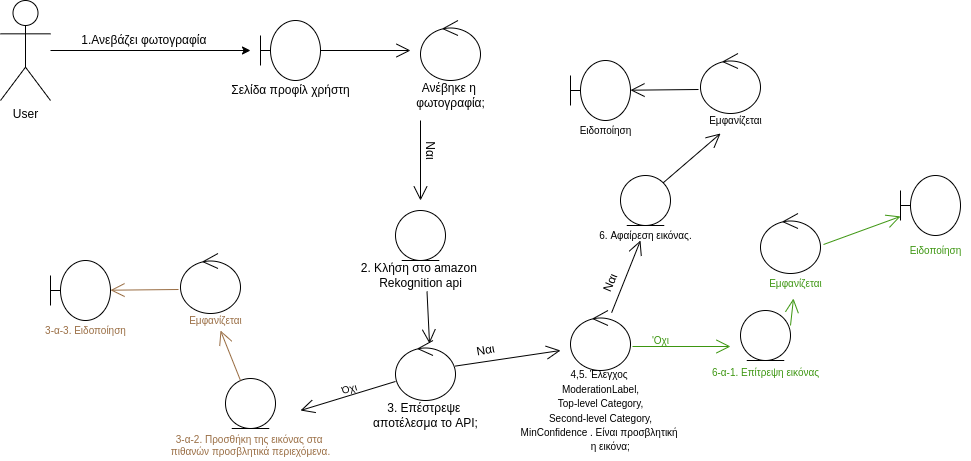

The diagram above was exported from draw.io. Its source (the exported page's mxGraphModel, read from the mxfile embedded in the PNG):
<mxGraphModel dx="462" dy="659" grid="1" gridSize="10" guides="1" tooltips="1" connect="1" arrows="1" fold="1" page="1" pageScale="1" pageWidth="827" pageHeight="1169" math="0" shadow="0">
  <root>
    <mxCell id="0" />
    <mxCell id="1" parent="0" />
    <mxCell id="s9HIS6pVKltDDv8XMk-F-1" value="User" style="shape=umlActor;verticalLabelPosition=bottom;verticalAlign=top;html=1;outlineConnect=0;" vertex="1" parent="1">
      <mxGeometry x="20" y="170" width="50" height="100" as="geometry" />
    </mxCell>
    <mxCell id="s9HIS6pVKltDDv8XMk-F-4" value="" style="endArrow=classic;html=1;rounded=0;" edge="1" parent="1" source="s9HIS6pVKltDDv8XMk-F-1">
      <mxGeometry width="50" height="50" relative="1" as="geometry">
        <mxPoint x="200" y="360" as="sourcePoint" />
        <mxPoint x="270" y="220" as="targetPoint" />
      </mxGeometry>
    </mxCell>
    <mxCell id="s9HIS6pVKltDDv8XMk-F-5" value="1.Ανεβάζει φωτογραφία&amp;nbsp;" style="text;html=1;align=center;verticalAlign=middle;resizable=0;points=[];autosize=1;strokeColor=none;fillColor=none;" vertex="1" parent="1">
      <mxGeometry x="95" y="200" width="140" height="20" as="geometry" />
    </mxCell>
    <mxCell id="s9HIS6pVKltDDv8XMk-F-6" value="" style="shape=umlBoundary;whiteSpace=wrap;html=1;" vertex="1" parent="1">
      <mxGeometry x="280" y="190" width="60" height="60" as="geometry" />
    </mxCell>
    <mxCell id="s9HIS6pVKltDDv8XMk-F-7" value="Σελίδα προφίλ χρήστη" style="text;html=1;align=center;verticalAlign=middle;resizable=0;points=[];autosize=1;strokeColor=none;fillColor=none;" vertex="1" parent="1">
      <mxGeometry x="245" y="250" width="130" height="20" as="geometry" />
    </mxCell>
    <mxCell id="s9HIS6pVKltDDv8XMk-F-8" value="" style="endArrow=open;endFill=1;endSize=12;html=1;rounded=0;exitX=1;exitY=0.5;exitDx=0;exitDy=0;exitPerimeter=0;" edge="1" parent="1" source="s9HIS6pVKltDDv8XMk-F-6">
      <mxGeometry width="160" relative="1" as="geometry">
        <mxPoint x="350" y="350" as="sourcePoint" />
        <mxPoint x="430" y="220" as="targetPoint" />
      </mxGeometry>
    </mxCell>
    <mxCell id="s9HIS6pVKltDDv8XMk-F-9" value="" style="ellipse;shape=umlControl;whiteSpace=wrap;html=1;" vertex="1" parent="1">
      <mxGeometry x="440" y="190" width="60" height="60" as="geometry" />
    </mxCell>
    <mxCell id="s9HIS6pVKltDDv8XMk-F-10" value="Ανέβηκε η &lt;br&gt;φωτογραφία;" style="text;html=1;align=center;verticalAlign=middle;resizable=0;points=[];autosize=1;strokeColor=none;fillColor=none;" vertex="1" parent="1">
      <mxGeometry x="430" y="250" width="80" height="30" as="geometry" />
    </mxCell>
    <mxCell id="s9HIS6pVKltDDv8XMk-F-11" value="" style="endArrow=open;endFill=1;endSize=12;html=1;rounded=0;" edge="1" parent="1">
      <mxGeometry width="160" relative="1" as="geometry">
        <mxPoint x="440" y="290" as="sourcePoint" />
        <mxPoint x="440" y="370" as="targetPoint" />
      </mxGeometry>
    </mxCell>
    <mxCell id="s9HIS6pVKltDDv8XMk-F-12" value="Ναι" style="text;html=1;align=center;verticalAlign=middle;resizable=0;points=[];autosize=1;strokeColor=none;fillColor=none;rotation=90;" vertex="1" parent="1">
      <mxGeometry x="435" y="310" width="30" height="20" as="geometry" />
    </mxCell>
    <mxCell id="s9HIS6pVKltDDv8XMk-F-13" value="" style="ellipse;shape=umlEntity;whiteSpace=wrap;html=1;" vertex="1" parent="1">
      <mxGeometry x="415" y="380" width="50" height="50" as="geometry" />
    </mxCell>
    <mxCell id="s9HIS6pVKltDDv8XMk-F-14" value="2. Κλήση στο amazon &lt;br&gt;Rekognition api" style="text;html=1;align=center;verticalAlign=middle;resizable=0;points=[];autosize=1;strokeColor=none;fillColor=none;" vertex="1" parent="1">
      <mxGeometry x="375" y="430" width="130" height="30" as="geometry" />
    </mxCell>
    <mxCell id="s9HIS6pVKltDDv8XMk-F-15" value="" style="ellipse;shape=umlControl;whiteSpace=wrap;html=1;" vertex="1" parent="1">
      <mxGeometry x="415" y="510" width="60" height="60" as="geometry" />
    </mxCell>
    <mxCell id="s9HIS6pVKltDDv8XMk-F-16" value="3. Επέστρεψε &lt;br&gt;αποτέλεσμα το API;" style="text;html=1;align=center;verticalAlign=middle;resizable=0;points=[];autosize=1;strokeColor=none;fillColor=none;" vertex="1" parent="1">
      <mxGeometry x="385" y="570" width="120" height="30" as="geometry" />
    </mxCell>
    <mxCell id="s9HIS6pVKltDDv8XMk-F-17" value="" style="endArrow=open;endFill=1;endSize=12;html=1;rounded=0;entryX=0.567;entryY=0.05;entryDx=0;entryDy=0;entryPerimeter=0;exitX=0.55;exitY=1.033;exitDx=0;exitDy=0;exitPerimeter=0;" edge="1" parent="1" source="s9HIS6pVKltDDv8XMk-F-14" target="s9HIS6pVKltDDv8XMk-F-15">
      <mxGeometry width="160" relative="1" as="geometry">
        <mxPoint x="450" y="300" as="sourcePoint" />
        <mxPoint x="450" y="380" as="targetPoint" />
      </mxGeometry>
    </mxCell>
    <mxCell id="s9HIS6pVKltDDv8XMk-F-18" value="" style="endArrow=open;endFill=1;endSize=12;html=1;rounded=0;" edge="1" parent="1" source="s9HIS6pVKltDDv8XMk-F-15">
      <mxGeometry width="160" relative="1" as="geometry">
        <mxPoint x="450" y="300" as="sourcePoint" />
        <mxPoint x="580" y="520" as="targetPoint" />
      </mxGeometry>
    </mxCell>
    <mxCell id="s9HIS6pVKltDDv8XMk-F-19" value="Ναι" style="text;html=1;align=center;verticalAlign=middle;resizable=0;points=[];autosize=1;strokeColor=none;fillColor=none;rotation=-10;" vertex="1" parent="1">
      <mxGeometry x="490" y="510" width="30" height="20" as="geometry" />
    </mxCell>
    <mxCell id="s9HIS6pVKltDDv8XMk-F-20" value="" style="ellipse;shape=umlControl;whiteSpace=wrap;html=1;" vertex="1" parent="1">
      <mxGeometry x="590" y="480" width="60" height="60" as="geometry" />
    </mxCell>
    <mxCell id="s9HIS6pVKltDDv8XMk-F-21" value="&lt;font style=&quot;font-size: 10px&quot;&gt;4,5. Έλεγχος &lt;br&gt;ModerationLabel,&lt;br&gt;Top-level Category,&lt;br&gt;Second-level Category,&lt;br&gt;MinConfidence . Είναι προσβλητική &lt;br&gt;&amp;nbsp; &amp;nbsp; &amp;nbsp; &amp;nbsp; η εικόνα;&amp;nbsp;&lt;/font&gt;" style="text;html=1;align=center;verticalAlign=middle;resizable=0;points=[];autosize=1;strokeColor=none;fillColor=none;" vertex="1" parent="1">
      <mxGeometry x="535" y="530" width="170" height="100" as="geometry" />
    </mxCell>
    <mxCell id="s9HIS6pVKltDDv8XMk-F-22" value="" style="endArrow=open;endFill=1;endSize=12;html=1;rounded=0;" edge="1" parent="1" source="s9HIS6pVKltDDv8XMk-F-20">
      <mxGeometry width="160" relative="1" as="geometry">
        <mxPoint x="484.6761038706161" y="545.6035401673162" as="sourcePoint" />
        <mxPoint x="660" y="410" as="targetPoint" />
      </mxGeometry>
    </mxCell>
    <mxCell id="s9HIS6pVKltDDv8XMk-F-23" value="Ναι" style="text;html=1;align=center;verticalAlign=middle;resizable=0;points=[];autosize=1;strokeColor=none;fillColor=none;rotation=-67;" vertex="1" parent="1">
      <mxGeometry x="615" y="443" width="30" height="20" as="geometry" />
    </mxCell>
    <mxCell id="s9HIS6pVKltDDv8XMk-F-24" value="" style="ellipse;shape=umlEntity;whiteSpace=wrap;html=1;" vertex="1" parent="1">
      <mxGeometry x="640" y="345" width="50" height="50" as="geometry" />
    </mxCell>
    <mxCell id="s9HIS6pVKltDDv8XMk-F-25" value="6. Αφαίρεση εικόνας." style="text;html=1;align=center;verticalAlign=middle;resizable=0;points=[];autosize=1;strokeColor=none;fillColor=none;fontSize=10;" vertex="1" parent="1">
      <mxGeometry x="610" y="395" width="110" height="20" as="geometry" />
    </mxCell>
    <mxCell id="s9HIS6pVKltDDv8XMk-F-26" value="" style="endArrow=open;endFill=1;endSize=12;html=1;rounded=0;fontSize=10;exitX=1.033;exitY=0.6;exitDx=0;exitDy=0;exitPerimeter=0;strokeColor=#3D9611;" edge="1" parent="1" source="s9HIS6pVKltDDv8XMk-F-20">
      <mxGeometry width="160" relative="1" as="geometry">
        <mxPoint x="630" y="460" as="sourcePoint" />
        <mxPoint x="750" y="516" as="targetPoint" />
      </mxGeometry>
    </mxCell>
    <mxCell id="s9HIS6pVKltDDv8XMk-F-27" value="Όχι&amp;nbsp;" style="text;html=1;align=center;verticalAlign=middle;resizable=0;points=[];autosize=1;strokeColor=none;fillColor=none;fontSize=10;rotation=-15;" vertex="1" parent="1">
      <mxGeometry x="355" y="548" width="30" height="20" as="geometry" />
    </mxCell>
    <mxCell id="s9HIS6pVKltDDv8XMk-F-28" value="" style="ellipse;shape=umlEntity;whiteSpace=wrap;html=1;" vertex="1" parent="1">
      <mxGeometry x="760" y="480" width="50" height="50" as="geometry" />
    </mxCell>
    <mxCell id="s9HIS6pVKltDDv8XMk-F-29" value="&lt;font color=&quot;#3d9611&quot;&gt;6-α-1. Επίτρεψη εικόνας&lt;/font&gt;" style="text;html=1;align=center;verticalAlign=middle;resizable=0;points=[];autosize=1;strokeColor=none;fillColor=none;fontSize=10;" vertex="1" parent="1">
      <mxGeometry x="725" y="532" width="120" height="20" as="geometry" />
    </mxCell>
    <mxCell id="s9HIS6pVKltDDv8XMk-F-32" value="" style="endArrow=open;endFill=1;endSize=12;html=1;rounded=0;exitX=0;exitY=0.683;exitDx=0;exitDy=0;exitPerimeter=0;" edge="1" parent="1" source="s9HIS6pVKltDDv8XMk-F-15">
      <mxGeometry width="160" relative="1" as="geometry">
        <mxPoint x="484.6761038706161" y="545.6035401673162" as="sourcePoint" />
        <mxPoint x="320" y="580" as="targetPoint" />
      </mxGeometry>
    </mxCell>
    <mxCell id="s9HIS6pVKltDDv8XMk-F-33" value="" style="ellipse;shape=umlEntity;whiteSpace=wrap;html=1;" vertex="1" parent="1">
      <mxGeometry x="245" y="548" width="50" height="50" as="geometry" />
    </mxCell>
    <mxCell id="s9HIS6pVKltDDv8XMk-F-34" value="&lt;font color=&quot;#996d43&quot;&gt;3-α-2. Προσθήκη της εικόνας στα &lt;br&gt;πιθανών προσβλητικά περιεχόμενα.&lt;/font&gt;" style="text;html=1;align=center;verticalAlign=middle;resizable=0;points=[];autosize=1;strokeColor=none;fillColor=none;fontSize=10;" vertex="1" parent="1">
      <mxGeometry x="185" y="600" width="170" height="30" as="geometry" />
    </mxCell>
    <mxCell id="s9HIS6pVKltDDv8XMk-F-36" value="&lt;font color=&quot;#3d9611&quot;&gt;'Οχι&lt;/font&gt;" style="text;html=1;align=center;verticalAlign=middle;resizable=0;points=[];autosize=1;strokeColor=none;fillColor=none;fontSize=10;" vertex="1" parent="1">
      <mxGeometry x="665" y="500" width="30" height="20" as="geometry" />
    </mxCell>
    <mxCell id="s9HIS6pVKltDDv8XMk-F-37" value="" style="endArrow=open;endFill=1;endSize=12;html=1;rounded=0;exitX=0.3;exitY=0.04;exitDx=0;exitDy=0;exitPerimeter=0;strokeColor=#996D43;" edge="1" parent="1" source="s9HIS6pVKltDDv8XMk-F-33">
      <mxGeometry width="160" relative="1" as="geometry">
        <mxPoint x="425" y="560.98" as="sourcePoint" />
        <mxPoint x="240" y="500" as="targetPoint" />
      </mxGeometry>
    </mxCell>
    <mxCell id="s9HIS6pVKltDDv8XMk-F-38" value="" style="ellipse;shape=umlControl;whiteSpace=wrap;html=1;" vertex="1" parent="1">
      <mxGeometry x="200" y="423" width="60" height="60" as="geometry" />
    </mxCell>
    <mxCell id="s9HIS6pVKltDDv8XMk-F-39" value="&lt;font color=&quot;#996d43&quot;&gt;Εμφανίζεται&lt;/font&gt;" style="text;html=1;align=center;verticalAlign=middle;resizable=0;points=[];autosize=1;strokeColor=none;fillColor=none;fontSize=10;" vertex="1" parent="1">
      <mxGeometry x="200" y="480" width="70" height="20" as="geometry" />
    </mxCell>
    <mxCell id="s9HIS6pVKltDDv8XMk-F-40" value="" style="shape=umlBoundary;whiteSpace=wrap;html=1;" vertex="1" parent="1">
      <mxGeometry x="70" y="430" width="60" height="60" as="geometry" />
    </mxCell>
    <mxCell id="s9HIS6pVKltDDv8XMk-F-41" value="" style="endArrow=open;endFill=1;endSize=12;html=1;rounded=0;exitX=-0.033;exitY=0.6;exitDx=0;exitDy=0;exitPerimeter=0;strokeColor=#996D43;" edge="1" parent="1" source="s9HIS6pVKltDDv8XMk-F-38" target="s9HIS6pVKltDDv8XMk-F-40">
      <mxGeometry width="160" relative="1" as="geometry">
        <mxPoint x="350" y="230" as="sourcePoint" />
        <mxPoint x="440" y="230" as="targetPoint" />
      </mxGeometry>
    </mxCell>
    <mxCell id="s9HIS6pVKltDDv8XMk-F-42" value="&lt;font color=&quot;#996d43&quot;&gt;3-α-3. Ειδοποίηση&lt;/font&gt;" style="text;html=1;align=center;verticalAlign=middle;resizable=0;points=[];autosize=1;strokeColor=none;fillColor=none;fontSize=10;" vertex="1" parent="1">
      <mxGeometry x="55" y="490" width="100" height="20" as="geometry" />
    </mxCell>
    <mxCell id="s9HIS6pVKltDDv8XMk-F-48" value="" style="ellipse;shape=umlControl;whiteSpace=wrap;html=1;" vertex="1" parent="1">
      <mxGeometry x="720" y="223" width="60" height="60" as="geometry" />
    </mxCell>
    <mxCell id="s9HIS6pVKltDDv8XMk-F-49" value="Εμφανίζεται" style="text;html=1;align=center;verticalAlign=middle;resizable=0;points=[];autosize=1;strokeColor=none;fillColor=none;fontSize=10;" vertex="1" parent="1">
      <mxGeometry x="720" y="280" width="70" height="20" as="geometry" />
    </mxCell>
    <mxCell id="s9HIS6pVKltDDv8XMk-F-50" value="" style="shape=umlBoundary;whiteSpace=wrap;html=1;" vertex="1" parent="1">
      <mxGeometry x="590" y="230" width="60" height="60" as="geometry" />
    </mxCell>
    <mxCell id="s9HIS6pVKltDDv8XMk-F-51" value="" style="endArrow=open;endFill=1;endSize=12;html=1;rounded=0;exitX=-0.033;exitY=0.6;exitDx=0;exitDy=0;exitPerimeter=0;" edge="1" parent="1" source="s9HIS6pVKltDDv8XMk-F-48" target="s9HIS6pVKltDDv8XMk-F-50">
      <mxGeometry width="160" relative="1" as="geometry">
        <mxPoint x="870" y="30" as="sourcePoint" />
        <mxPoint x="960" y="30" as="targetPoint" />
      </mxGeometry>
    </mxCell>
    <mxCell id="s9HIS6pVKltDDv8XMk-F-52" value="Ειδοποίηση" style="text;html=1;align=center;verticalAlign=middle;resizable=0;points=[];autosize=1;strokeColor=none;fillColor=none;fontSize=10;" vertex="1" parent="1">
      <mxGeometry x="590" y="290" width="70" height="20" as="geometry" />
    </mxCell>
    <mxCell id="s9HIS6pVKltDDv8XMk-F-53" value="" style="endArrow=open;endFill=1;endSize=12;html=1;rounded=0;exitX=1;exitY=0;exitDx=0;exitDy=0;entryX=0.286;entryY=1.15;entryDx=0;entryDy=0;entryPerimeter=0;" edge="1" parent="1" source="s9HIS6pVKltDDv8XMk-F-24" target="s9HIS6pVKltDDv8XMk-F-49">
      <mxGeometry width="160" relative="1" as="geometry">
        <mxPoint x="641.141720290623" y="492.14569927344246" as="sourcePoint" />
        <mxPoint x="670" y="420" as="targetPoint" />
      </mxGeometry>
    </mxCell>
    <mxCell id="s9HIS6pVKltDDv8XMk-F-55" value="" style="ellipse;shape=umlControl;whiteSpace=wrap;html=1;" vertex="1" parent="1">
      <mxGeometry x="780" y="383" width="60" height="60" as="geometry" />
    </mxCell>
    <mxCell id="s9HIS6pVKltDDv8XMk-F-56" value="&lt;font color=&quot;#3d9611&quot;&gt;Εμφανίζεται&lt;/font&gt;" style="text;html=1;align=center;verticalAlign=middle;resizable=0;points=[];autosize=1;strokeColor=none;fillColor=none;fontSize=10;" vertex="1" parent="1">
      <mxGeometry x="780" y="443" width="70" height="20" as="geometry" />
    </mxCell>
    <mxCell id="s9HIS6pVKltDDv8XMk-F-57" value="" style="shape=umlBoundary;whiteSpace=wrap;html=1;" vertex="1" parent="1">
      <mxGeometry x="920" y="345" width="60" height="60" as="geometry" />
    </mxCell>
    <mxCell id="s9HIS6pVKltDDv8XMk-F-58" value="" style="endArrow=open;endFill=1;endSize=12;html=1;rounded=0;exitX=1.05;exitY=0.517;exitDx=0;exitDy=0;exitPerimeter=0;strokeColor=#3D9611;" edge="1" parent="1" source="s9HIS6pVKltDDv8XMk-F-55" target="s9HIS6pVKltDDv8XMk-F-57">
      <mxGeometry width="160" relative="1" as="geometry">
        <mxPoint x="1080" y="397" as="sourcePoint" />
        <mxPoint x="1170" y="397" as="targetPoint" />
      </mxGeometry>
    </mxCell>
    <mxCell id="s9HIS6pVKltDDv8XMk-F-59" value="&lt;font color=&quot;#3d9611&quot;&gt;Ειδοποίηση&lt;/font&gt;" style="text;html=1;align=center;verticalAlign=middle;resizable=0;points=[];autosize=1;strokeColor=none;fillColor=none;fontSize=10;" vertex="1" parent="1">
      <mxGeometry x="920" y="410" width="70" height="20" as="geometry" />
    </mxCell>
    <mxCell id="s9HIS6pVKltDDv8XMk-F-60" value="" style="endArrow=open;endFill=1;endSize=12;html=1;rounded=0;exitX=1;exitY=0.3;exitDx=0;exitDy=0;exitPerimeter=0;entryX=0.471;entryY=1.25;entryDx=0;entryDy=0;entryPerimeter=0;strokeColor=#3D9611;" edge="1" parent="1" source="s9HIS6pVKltDDv8XMk-F-28" target="s9HIS6pVKltDDv8XMk-F-56">
      <mxGeometry width="160" relative="1" as="geometry">
        <mxPoint x="853" y="424.02" as="sourcePoint" />
        <mxPoint x="930" y="395.9401869158878" as="targetPoint" />
      </mxGeometry>
    </mxCell>
  </root>
</mxGraphModel>